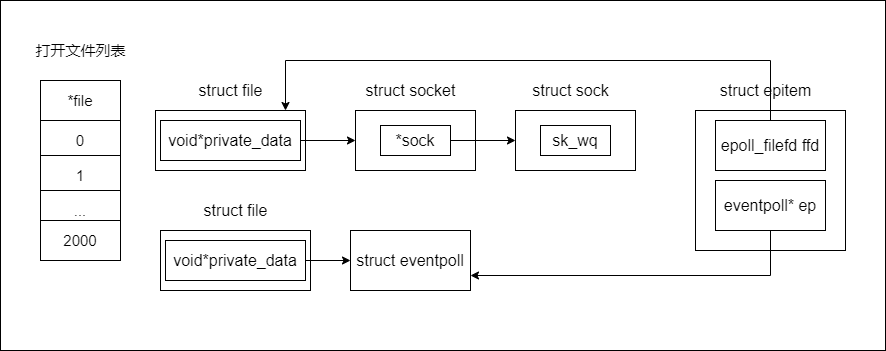

The diagram above was exported from draw.io. Its source (the exported page's mxGraphModel, read from the mxfile embedded in the PNG):
<mxGraphModel dx="460" dy="740" grid="1" gridSize="10" guides="1" tooltips="1" connect="1" arrows="1" fold="1" page="1" pageScale="1" pageWidth="827" pageHeight="1169" math="0" shadow="0">
  <root>
    <mxCell id="0" />
    <mxCell id="1" parent="0" />
    <mxCell id="_REpuuuKrUSLxMKz_B2u-1" value="" style="rounded=0;whiteSpace=wrap;html=1;fontSize=16;" vertex="1" parent="1">
      <mxGeometry x="55" y="170" width="885" height="350" as="geometry" />
    </mxCell>
    <mxCell id="_REpuuuKrUSLxMKz_B2u-2" value="*file" style="rounded=0;whiteSpace=wrap;html=1;fontSize=15;" vertex="1" parent="1">
      <mxGeometry x="95" y="250" width="80" height="40" as="geometry" />
    </mxCell>
    <mxCell id="_REpuuuKrUSLxMKz_B2u-3" value="0" style="rounded=0;whiteSpace=wrap;html=1;fontSize=15;" vertex="1" parent="1">
      <mxGeometry x="95" y="290" width="80" height="40" as="geometry" />
    </mxCell>
    <mxCell id="_REpuuuKrUSLxMKz_B2u-4" value="1" style="rounded=0;whiteSpace=wrap;html=1;fontSize=15;" vertex="1" parent="1">
      <mxGeometry x="95" y="325" width="80" height="40" as="geometry" />
    </mxCell>
    <mxCell id="_REpuuuKrUSLxMKz_B2u-5" value="..." style="rounded=0;whiteSpace=wrap;html=1;fontSize=15;" vertex="1" parent="1">
      <mxGeometry x="95" y="360" width="80" height="40" as="geometry" />
    </mxCell>
    <mxCell id="_REpuuuKrUSLxMKz_B2u-6" value="2000" style="rounded=0;whiteSpace=wrap;html=1;fontSize=15;" vertex="1" parent="1">
      <mxGeometry x="95" y="390" width="80" height="40" as="geometry" />
    </mxCell>
    <mxCell id="_REpuuuKrUSLxMKz_B2u-7" value="打开文件列表" style="text;html=1;align=center;verticalAlign=middle;resizable=0;points=[];autosize=1;strokeColor=none;fillColor=none;fontSize=15;" vertex="1" parent="1">
      <mxGeometry x="80" y="210" width="110" height="20" as="geometry" />
    </mxCell>
    <mxCell id="_REpuuuKrUSLxMKz_B2u-8" value="" style="rounded=0;whiteSpace=wrap;html=1;" vertex="1" parent="1">
      <mxGeometry x="210" y="280" width="150" height="60" as="geometry" />
    </mxCell>
    <mxCell id="_REpuuuKrUSLxMKz_B2u-9" value="&lt;font style=&quot;font-size: 16px&quot;&gt;struct file&lt;/font&gt;" style="text;html=1;align=center;verticalAlign=middle;resizable=0;points=[];autosize=1;strokeColor=none;fillColor=none;" vertex="1" parent="1">
      <mxGeometry x="245" y="250" width="80" height="20" as="geometry" />
    </mxCell>
    <mxCell id="_REpuuuKrUSLxMKz_B2u-10" style="edgeStyle=orthogonalEdgeStyle;rounded=0;orthogonalLoop=1;jettySize=auto;html=1;entryX=0;entryY=0.5;entryDx=0;entryDy=0;fontSize=16;" edge="1" parent="1" source="_REpuuuKrUSLxMKz_B2u-11" target="_REpuuuKrUSLxMKz_B2u-12">
      <mxGeometry relative="1" as="geometry" />
    </mxCell>
    <mxCell id="_REpuuuKrUSLxMKz_B2u-11" value="void*private_data" style="rounded=0;whiteSpace=wrap;html=1;fontSize=16;" vertex="1" parent="1">
      <mxGeometry x="215" y="290" width="140" height="40" as="geometry" />
    </mxCell>
    <mxCell id="_REpuuuKrUSLxMKz_B2u-12" value="" style="rounded=0;whiteSpace=wrap;html=1;fontSize=16;" vertex="1" parent="1">
      <mxGeometry x="410" y="280" width="120" height="60" as="geometry" />
    </mxCell>
    <mxCell id="_REpuuuKrUSLxMKz_B2u-13" value="struct socket" style="text;html=1;align=center;verticalAlign=middle;resizable=0;points=[];autosize=1;strokeColor=none;fillColor=none;fontSize=16;" vertex="1" parent="1">
      <mxGeometry x="410" y="250" width="110" height="20" as="geometry" />
    </mxCell>
    <mxCell id="_REpuuuKrUSLxMKz_B2u-14" style="edgeStyle=orthogonalEdgeStyle;rounded=0;orthogonalLoop=1;jettySize=auto;html=1;entryX=0;entryY=0.5;entryDx=0;entryDy=0;fontSize=16;" edge="1" parent="1" source="_REpuuuKrUSLxMKz_B2u-15" target="_REpuuuKrUSLxMKz_B2u-20">
      <mxGeometry relative="1" as="geometry" />
    </mxCell>
    <mxCell id="_REpuuuKrUSLxMKz_B2u-15" value="*sock" style="rounded=0;whiteSpace=wrap;html=1;fontSize=16;" vertex="1" parent="1">
      <mxGeometry x="435" y="295" width="70" height="30" as="geometry" />
    </mxCell>
    <mxCell id="_REpuuuKrUSLxMKz_B2u-16" value="" style="rounded=0;whiteSpace=wrap;html=1;" vertex="1" parent="1">
      <mxGeometry x="215" y="400" width="150" height="60" as="geometry" />
    </mxCell>
    <mxCell id="_REpuuuKrUSLxMKz_B2u-17" value="&lt;font style=&quot;font-size: 16px&quot;&gt;struct file&lt;/font&gt;" style="text;html=1;align=center;verticalAlign=middle;resizable=0;points=[];autosize=1;strokeColor=none;fillColor=none;" vertex="1" parent="1">
      <mxGeometry x="250" y="370" width="80" height="20" as="geometry" />
    </mxCell>
    <mxCell id="_REpuuuKrUSLxMKz_B2u-18" style="edgeStyle=orthogonalEdgeStyle;rounded=0;orthogonalLoop=1;jettySize=auto;html=1;entryX=0;entryY=0.5;entryDx=0;entryDy=0;fontSize=16;" edge="1" parent="1" source="_REpuuuKrUSLxMKz_B2u-19" target="_REpuuuKrUSLxMKz_B2u-29">
      <mxGeometry relative="1" as="geometry" />
    </mxCell>
    <mxCell id="_REpuuuKrUSLxMKz_B2u-19" value="void*private_data" style="rounded=0;whiteSpace=wrap;html=1;fontSize=16;" vertex="1" parent="1">
      <mxGeometry x="220" y="410" width="140" height="40" as="geometry" />
    </mxCell>
    <mxCell id="_REpuuuKrUSLxMKz_B2u-20" value="" style="rounded=0;whiteSpace=wrap;html=1;fontSize=16;" vertex="1" parent="1">
      <mxGeometry x="570" y="280" width="120" height="60" as="geometry" />
    </mxCell>
    <mxCell id="_REpuuuKrUSLxMKz_B2u-21" value="struct sock" style="text;html=1;align=center;verticalAlign=middle;resizable=0;points=[];autosize=1;strokeColor=none;fillColor=none;fontSize=16;" vertex="1" parent="1">
      <mxGeometry x="580" y="250" width="90" height="20" as="geometry" />
    </mxCell>
    <mxCell id="_REpuuuKrUSLxMKz_B2u-22" value="sk_wq" style="rounded=0;whiteSpace=wrap;html=1;fontSize=16;" vertex="1" parent="1">
      <mxGeometry x="595" y="295" width="70" height="30" as="geometry" />
    </mxCell>
    <mxCell id="_REpuuuKrUSLxMKz_B2u-23" value="" style="rounded=0;whiteSpace=wrap;html=1;fontSize=16;" vertex="1" parent="1">
      <mxGeometry x="750" y="280" width="150" height="140" as="geometry" />
    </mxCell>
    <mxCell id="_REpuuuKrUSLxMKz_B2u-24" value="struct epitem" style="text;html=1;align=center;verticalAlign=middle;resizable=0;points=[];autosize=1;strokeColor=none;fillColor=none;fontSize=16;" vertex="1" parent="1">
      <mxGeometry x="765" y="250" width="110" height="20" as="geometry" />
    </mxCell>
    <mxCell id="_REpuuuKrUSLxMKz_B2u-25" style="edgeStyle=orthogonalEdgeStyle;rounded=0;orthogonalLoop=1;jettySize=auto;html=1;fontSize=16;" edge="1" parent="1" source="_REpuuuKrUSLxMKz_B2u-26">
      <mxGeometry relative="1" as="geometry">
        <mxPoint x="340" y="280" as="targetPoint" />
        <Array as="points">
          <mxPoint x="825" y="230" />
          <mxPoint x="340" y="230" />
          <mxPoint x="340" y="280" />
        </Array>
      </mxGeometry>
    </mxCell>
    <mxCell id="_REpuuuKrUSLxMKz_B2u-26" value="epoll_filefd ffd" style="rounded=0;whiteSpace=wrap;html=1;fontSize=16;" vertex="1" parent="1">
      <mxGeometry x="770" y="290" width="110" height="50" as="geometry" />
    </mxCell>
    <mxCell id="_REpuuuKrUSLxMKz_B2u-27" style="edgeStyle=orthogonalEdgeStyle;rounded=0;orthogonalLoop=1;jettySize=auto;html=1;fontSize=16;entryX=1;entryY=0.75;entryDx=0;entryDy=0;" edge="1" parent="1" source="_REpuuuKrUSLxMKz_B2u-28" target="_REpuuuKrUSLxMKz_B2u-29">
      <mxGeometry relative="1" as="geometry">
        <mxPoint x="525" y="430" as="targetPoint" />
        <Array as="points">
          <mxPoint x="825" y="445" />
        </Array>
      </mxGeometry>
    </mxCell>
    <mxCell id="_REpuuuKrUSLxMKz_B2u-28" value="eventpoll* ep" style="rounded=0;whiteSpace=wrap;html=1;fontSize=16;" vertex="1" parent="1">
      <mxGeometry x="770" y="350" width="110" height="50" as="geometry" />
    </mxCell>
    <mxCell id="_REpuuuKrUSLxMKz_B2u-29" value="struct eventpoll" style="rounded=0;whiteSpace=wrap;html=1;fontSize=16;" vertex="1" parent="1">
      <mxGeometry x="405" y="400" width="120" height="60" as="geometry" />
    </mxCell>
  </root>
</mxGraphModel>